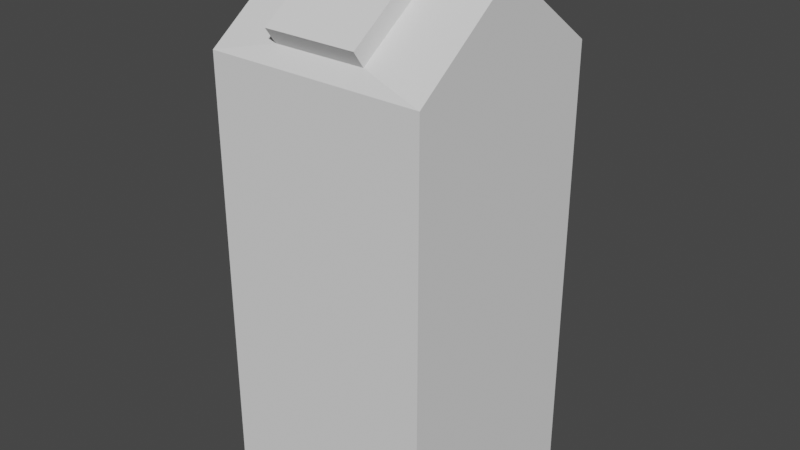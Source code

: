 # Source: creamContainer.blend  (saved by Blender 2.82.7; exported with 4.5.12 LTS)
import bpy
from mathutils import Matrix  # noqa: F401  (used for matrix-valued properties, if any)

bpy.ops.wm.read_factory_settings(use_empty=True)
scene = bpy.context.scene
scene.name = 'Scene'

# ---- collections
col_collection = bpy.data.collections.new('Collection'); scene.collection.children.link(col_collection)

# ---- world
world_world = bpy.data.worlds.new('World'); scene.world = world_world
world_world.use_nodes = True; world_world.node_tree.nodes.clear()
_N = world_world.node_tree.nodes; _L = world_world.node_tree.links
n0 = _N.new('ShaderNodeOutputWorld'); n0.name = 'World Output'; n0.location = (300, 300)
n1 = _N.new('ShaderNodeBackground'); n1.name = 'Background'; n1.location = (10, 300)
n1.inputs[0].default_value = (0.05088, 0.05088, 0.05088, 1.0)
_L.new(n1.outputs[0], n0.inputs[0])
n0.is_active_output = True
world_world.color = (0.05088, 0.05088, 0.05088)
world_world.use_sun_shadow = False
world_world.sun_shadow_jitter_overblur = 0.0

# ---- meshes
me_cube_001 = bpy.data.meshes.new('Cube.001')
me_cube_001.from_pydata([(-1.0, -1.0, 0.0), (-0.4245, -0.8974, 4.142), (-1.0, 1.0, 0.0), (-1.0, 1.0, 4.0), (1.0, -1.0, 0.0), (0.4245, -0.8974, 4.142), (1.0, 1.0, 0.0), (1.0, 1.0, 4.0), (-0.4245, -0.3026, 4.558), (0.4245, -0.3026, 4.558), (1.0, -0.05, 4.7), (1.0, -1.0, 4.0), (-1.0, -1.0, 4.0), (-1.0, -0.05, 4.7), (0.4245, -0.3998, 4.697), (0.4245, -0.9946, 4.281), (-0.4245, -0.9946, 4.281), (-0.4245, -0.3998, 4.697), (1.0, 0.05, 4.7), (-1.0, 0.05, 4.7), (-1.0, 0.05, 4.0), (-1.0, -0.05, 4.0), (1.0, 0.05, 4.0), (1.0, -0.05, 4.0), (-1.0, 0.05, 0.0), (-1.0, -0.05, 0.0), (1.0, -0.05, 0.0), (1.0, 0.05, 0.0), (-1.0, 0.05, 4.9), (1.0, 0.05, 4.9), (-1.0, -0.05, 4.9), (1.0, -0.05, 4.9)], [], [(2, 3, 7, 6), (4, 11, 12, 0), (25, 26, 4, 0), (9, 8, 17, 14), (7, 3, 19, 18), (9, 5, 11, 10), (5, 1, 12, 11), (1, 8, 13, 12), (8, 9, 10, 13), (14, 17, 16, 15), (1, 5, 15, 16), (8, 1, 16, 17), (5, 9, 14, 15), (11, 23, 10), (18, 22, 7), (10, 23, 22, 18), (13, 19, 20, 21), (12, 13, 21), (3, 20, 19), (2, 6, 27, 24), (24, 27, 26, 25), (0, 12, 21, 25), (21, 20, 24, 25), (2, 24, 20, 3), (6, 7, 22, 27), (4, 26, 23, 11), (22, 23, 26, 27), (19, 13, 30, 28), (29, 28, 30, 31), (13, 10, 31, 30), (10, 18, 29, 31), (18, 19, 28, 29)])
_uv = me_cube_001.uv_layers.new(name='UVMap')
_uv.uv.foreach_set('vector', [0.375, 0.25, 0.625, 0.25, 0.625, 0.5, 0.375, 0.5, 0.375, 0.75, 0.625, 0.75, 0.625, 1.0, 0.375, 1.0, 0.125, 0.6667, 0.375, 0.6667, 0.375, 0.75, 0.125, 0.75, 0.6845, 0.6737, 0.8155, 0.6737, 0.8155, 0.6737, 0.6845, 0.6737, 0.625, 0.5, 0.875, 0.5, 0.875, 0.625, 0.625, 0.625, 0.6845, 0.6737, 0.6845, 0.7013, 0.625, 0.75, 0.625, 0.625, 0.6845, 0.7013, 0.8155, 0.7013, 0.875, 0.75, 0.625, 0.75, 0.8155, 0.7013, 0.8155, 0.6737, 0.875, 0.625, 0.875, 0.75, 0.8155, 0.6737, 0.6845, 0.6737, 0.625, 0.625, 0.875, 0.625, 0.6845, 0.6737, 0.8155, 0.6737, 0.8155, 0.7013, 0.6845, 0.7013, 0.8155, 0.7013, 0.6845, 0.7013, 0.6845, 0.7013, 0.8155, 0.7013, 0.8155, 0.6737, 0.8155, 0.7013, 0.8155, 0.7013, 0.8155, 0.6737, 0.6845, 0.7013, 0.6845, 0.6737, 0.6845, 0.6737, 0.6845, 0.7013, 0.625, 0.75, 0.0, 0.0, 0.625, 0.625, 0.625, 0.625, 0.0, 0.0, 0.625, 0.5, 0.625, 0.625, 0.0, 0.0, 0.0, 0.0, 0.625, 0.625, 0.0, 0.0, 0.0, 0.0, 0.0, 0.0, 0.0, 0.0, 0.875, 0.75, 0.0, 0.0, 0.0, 0.0, 0.875, 0.5, 0.0, 0.0, 0.0, 0.0, 0.125, 0.5, 0.375, 0.5, 0.375, 0.5833, 0.125, 0.5833, 0.125, 0.5833, 0.375, 0.5833, 0.375, 0.6667, 0.125, 0.6667, 0.375, 1.0, 0.625, 1.0, 0.0, 0.0, 0.125, 0.6667, 0.0, 0.0, 0.0, 0.0, 0.125, 0.5833, 0.125, 0.6667, 0.125, 0.5, 0.125, 0.5833, 0.0, 0.0, 0.875, 0.5, 0.375, 0.5, 0.625, 0.5, 0.0, 0.0, 0.375, 0.5833, 0.375, 0.75, 0.375, 0.6667, 0.0, 0.0, 0.625, 0.75, 0.0, 0.0, 0.0, 0.0, 0.375, 0.6667, 0.375, 0.5833, 0.0, 0.0, 0.0, 0.0, 0.0, 0.0, 0.0, 0.0, 0.625, 0.625, 0.0, 0.0, 0.875, 0.625, 0.625, 0.625, 0.875, 0.625, 0.625, 0.625, 0.625, 0.625, 0.875, 0.625, 0.625, 0.625, 0.625, 0.625, 0.625, 0.625, 0.625, 0.625, 0.625, 0.625, 0.875, 0.625, 0.875, 0.625, 0.625, 0.625])
me_cube_001.use_remesh_fix_poles = True
me_cube_001.use_remesh_preserve_attributes = False
me_cube_001.use_mirror_vertex_groups = False
me_cube_001.update()

# ---- objects
ob_cube = bpy.data.objects.new('Cube', me_cube_001)

# ---- transforms, parenting, visibility, modifiers, constraints
ob_cube.location = (0.0, 0.0, 0.0)
ob_cube.lineart.crease_threshold = 0.0

# ---- collection membership
col_collection.objects.link(ob_cube)

# ---- scene / render settings (as saved in the file)
scene.frame_start = 1; scene.frame_end = 250; scene.frame_set(1)
scene.render.engine = 'BLENDER_EEVEE_NEXT'
scene.cycles.use_denoising = False
scene.cycles.samples = 128
scene.cycles.sampling_pattern = 'TABULATED_SOBOL'
scene.cycles.use_adaptive_sampling = False
scene.cycles.use_light_tree = False
scene.view_settings.view_transform = 'Filmic'
bpy.context.view_layer.update()

# ---- added for rendering (the .blend has no active camera and no usable light): camera, sun
cam_auto = bpy.data.cameras.new('AutoCamera')
cam_auto.lens = 50.0
cam_auto.sensor_width = 36.0
cam_auto.clip_end = 1000.0
ob_auto_camera = bpy.data.objects.new('AutoCamera', cam_auto)
scene.collection.objects.link(ob_auto_camera)
ob_auto_camera.location = (5.23468, -6.28161, 6.63774)
ob_auto_camera.rotation_euler = (1.09748, -7.21219e-08, 0.694738)
scene.camera = ob_auto_camera
light_auto_sun = bpy.data.lights.new('AutoSun', 'SUN')
light_auto_sun.energy = 3.0
light_auto_sun.angle = 0.0523599
ob_auto_sun = bpy.data.objects.new('AutoSun', light_auto_sun)
scene.collection.objects.link(ob_auto_sun)
ob_auto_sun.rotation_euler = (0.872665, 0.174533, 0.523599)
bpy.context.view_layer.update()
